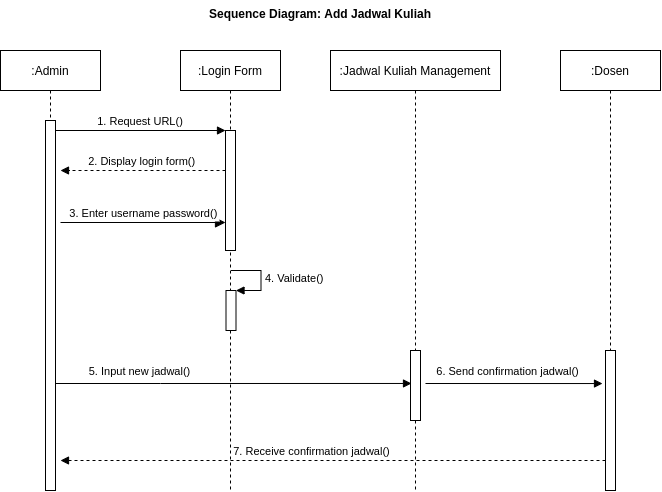

The diagram above was exported from draw.io. Its source (the exported page's mxGraphModel, read from the mxfile embedded in the PNG):
<mxGraphModel dx="1447" dy="747" grid="1" gridSize="10" guides="1" tooltips="1" connect="1" arrows="1" fold="1" page="1" pageScale="1" pageWidth="850" pageHeight="1100" math="0" shadow="0">
  <root>
    <mxCell id="0" />
    <mxCell id="1" parent="0" />
    <mxCell id="3nuBFxr9cyL0pnOWT2aG-1" value=":Admin" style="shape=umlLifeline;perimeter=lifelinePerimeter;container=1;collapsible=0;recursiveResize=0;rounded=0;shadow=0;strokeWidth=1;" parent="1" vertex="1">
      <mxGeometry x="120" y="80" width="100" height="440" as="geometry" />
    </mxCell>
    <mxCell id="3nuBFxr9cyL0pnOWT2aG-2" value="" style="points=[];perimeter=orthogonalPerimeter;rounded=0;shadow=0;strokeWidth=1;" parent="3nuBFxr9cyL0pnOWT2aG-1" vertex="1">
      <mxGeometry x="45" y="70" width="10" height="370" as="geometry" />
    </mxCell>
    <mxCell id="3nuBFxr9cyL0pnOWT2aG-5" value=":Login Form" style="shape=umlLifeline;perimeter=lifelinePerimeter;container=1;collapsible=0;recursiveResize=0;rounded=0;shadow=0;strokeWidth=1;" parent="1" vertex="1">
      <mxGeometry x="300" y="80" width="100" height="440" as="geometry" />
    </mxCell>
    <mxCell id="3nuBFxr9cyL0pnOWT2aG-6" value="" style="points=[];perimeter=orthogonalPerimeter;rounded=0;shadow=0;strokeWidth=1;" parent="3nuBFxr9cyL0pnOWT2aG-5" vertex="1">
      <mxGeometry x="45" y="80" width="10" height="120" as="geometry" />
    </mxCell>
    <mxCell id="3nuBFxr9cyL0pnOWT2aG-8" value="1. Request URL()" style="verticalAlign=bottom;endArrow=block;entryX=0;entryY=0;shadow=0;strokeWidth=1;" parent="1" source="3nuBFxr9cyL0pnOWT2aG-2" target="3nuBFxr9cyL0pnOWT2aG-6" edge="1">
      <mxGeometry relative="1" as="geometry">
        <mxPoint x="275" y="160" as="sourcePoint" />
      </mxGeometry>
    </mxCell>
    <mxCell id="3nuBFxr9cyL0pnOWT2aG-9" value="2. Display login form()" style="verticalAlign=bottom;endArrow=block;entryX=1;entryY=0;shadow=0;strokeWidth=1;dashed=1;" parent="1" source="3nuBFxr9cyL0pnOWT2aG-6" edge="1">
      <mxGeometry relative="1" as="geometry">
        <mxPoint x="240" y="200" as="sourcePoint" />
        <mxPoint x="180" y="200" as="targetPoint" />
      </mxGeometry>
    </mxCell>
    <mxCell id="3nuBFxr9cyL0pnOWT2aG-10" value="3. Enter username password()" style="verticalAlign=bottom;endArrow=block;endSize=8;exitX=1;exitY=0.95;shadow=0;strokeWidth=1;endFill=1;" parent="1" edge="1">
      <mxGeometry relative="1" as="geometry">
        <mxPoint x="345" y="252" as="targetPoint" />
        <mxPoint x="180" y="252" as="sourcePoint" />
      </mxGeometry>
    </mxCell>
    <mxCell id="yMJpFkTAiboX2hiCFLps-1" value=":Jadwal Kuliah Management" style="shape=umlLifeline;perimeter=lifelinePerimeter;container=1;collapsible=0;recursiveResize=0;rounded=0;shadow=0;strokeWidth=1;" parent="1" vertex="1">
      <mxGeometry x="450" y="80" width="170" height="440" as="geometry" />
    </mxCell>
    <mxCell id="yMJpFkTAiboX2hiCFLps-2" value="" style="points=[];perimeter=orthogonalPerimeter;rounded=0;shadow=0;strokeWidth=1;" parent="yMJpFkTAiboX2hiCFLps-1" vertex="1">
      <mxGeometry x="80" y="300" width="10" height="70" as="geometry" />
    </mxCell>
    <mxCell id="yMJpFkTAiboX2hiCFLps-3" value=":Dosen" style="shape=umlLifeline;perimeter=lifelinePerimeter;container=1;collapsible=0;recursiveResize=0;rounded=0;shadow=0;strokeWidth=1;" parent="1" vertex="1">
      <mxGeometry x="680" y="80" width="100" height="440" as="geometry" />
    </mxCell>
    <mxCell id="yMJpFkTAiboX2hiCFLps-4" value="" style="points=[];perimeter=orthogonalPerimeter;rounded=0;shadow=0;strokeWidth=1;" parent="yMJpFkTAiboX2hiCFLps-3" vertex="1">
      <mxGeometry x="45" y="300" width="10" height="140" as="geometry" />
    </mxCell>
    <mxCell id="yMJpFkTAiboX2hiCFLps-6" value="" style="html=1;points=[];perimeter=orthogonalPerimeter;" parent="1" vertex="1">
      <mxGeometry x="345.5" y="320" width="10" height="40" as="geometry" />
    </mxCell>
    <mxCell id="yMJpFkTAiboX2hiCFLps-7" value="4. Validate()" style="edgeStyle=orthogonalEdgeStyle;html=1;align=left;spacingLeft=2;endArrow=block;rounded=0;entryX=1;entryY=0;" parent="1" target="yMJpFkTAiboX2hiCFLps-6" edge="1">
      <mxGeometry relative="1" as="geometry">
        <mxPoint x="350.5" y="300" as="sourcePoint" />
        <Array as="points">
          <mxPoint x="380.5" y="300" />
        </Array>
      </mxGeometry>
    </mxCell>
    <mxCell id="yMJpFkTAiboX2hiCFLps-9" style="edgeStyle=orthogonalEdgeStyle;rounded=0;orthogonalLoop=1;jettySize=auto;html=1;entryX=0.1;entryY=0.471;entryDx=0;entryDy=0;entryPerimeter=0;endArrow=block;endFill=1;" parent="1" source="3nuBFxr9cyL0pnOWT2aG-2" target="yMJpFkTAiboX2hiCFLps-2" edge="1">
      <mxGeometry relative="1" as="geometry">
        <Array as="points">
          <mxPoint x="280" y="413" />
          <mxPoint x="280" y="413" />
        </Array>
      </mxGeometry>
    </mxCell>
    <mxCell id="yMJpFkTAiboX2hiCFLps-10" value="5. Input new jadwal()" style="edgeLabel;html=1;align=center;verticalAlign=middle;resizable=0;points=[];" parent="yMJpFkTAiboX2hiCFLps-9" vertex="1" connectable="0">
      <mxGeometry x="-0.2521" y="1" relative="1" as="geometry">
        <mxPoint x="-50" y="-12" as="offset" />
      </mxGeometry>
    </mxCell>
    <mxCell id="yMJpFkTAiboX2hiCFLps-11" style="edgeStyle=orthogonalEdgeStyle;rounded=0;orthogonalLoop=1;jettySize=auto;html=1;endArrow=block;endFill=1;entryX=-0.3;entryY=0.236;entryDx=0;entryDy=0;entryPerimeter=0;" parent="1" target="yMJpFkTAiboX2hiCFLps-4" edge="1">
      <mxGeometry relative="1" as="geometry">
        <mxPoint x="545" y="413" as="sourcePoint" />
        <mxPoint x="720" y="413" as="targetPoint" />
        <Array as="points" />
      </mxGeometry>
    </mxCell>
    <mxCell id="yMJpFkTAiboX2hiCFLps-12" value="6. Send confirmation jadwal()" style="edgeLabel;html=1;align=center;verticalAlign=middle;resizable=0;points=[];" parent="yMJpFkTAiboX2hiCFLps-11" vertex="1" connectable="0">
      <mxGeometry x="-0.2412" y="-2" relative="1" as="geometry">
        <mxPoint x="15" y="-15" as="offset" />
      </mxGeometry>
    </mxCell>
    <mxCell id="yMJpFkTAiboX2hiCFLps-13" style="edgeStyle=orthogonalEdgeStyle;rounded=0;orthogonalLoop=1;jettySize=auto;html=1;endArrow=block;endFill=1;dashed=1;" parent="1" source="yMJpFkTAiboX2hiCFLps-4" edge="1">
      <mxGeometry relative="1" as="geometry">
        <mxPoint x="180" y="490" as="targetPoint" />
        <Array as="points">
          <mxPoint x="600" y="490" />
          <mxPoint x="600" y="490" />
        </Array>
      </mxGeometry>
    </mxCell>
    <mxCell id="yMJpFkTAiboX2hiCFLps-14" value="7. Receive confirmation jadwal()" style="edgeLabel;html=1;align=center;verticalAlign=middle;resizable=0;points=[];" parent="yMJpFkTAiboX2hiCFLps-13" vertex="1" connectable="0">
      <mxGeometry x="0.2404" y="4" relative="1" as="geometry">
        <mxPoint x="43" y="-14" as="offset" />
      </mxGeometry>
    </mxCell>
    <mxCell id="yMJpFkTAiboX2hiCFLps-15" value="Sequence Diagram: Add Jadwal Kuliah" style="text;align=center;fontStyle=1;verticalAlign=middle;spacingLeft=3;spacingRight=3;strokeColor=none;rotatable=0;points=[[0,0.5],[1,0.5]];portConstraint=eastwest;" parent="1" vertex="1">
      <mxGeometry x="400" y="30" width="80" height="26" as="geometry" />
    </mxCell>
  </root>
</mxGraphModel>